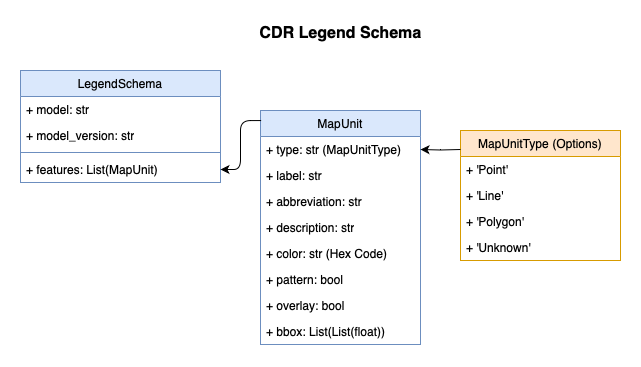

The diagram above was exported from draw.io. Its source (the exported page's mxGraphModel, read from the mxfile embedded in the PNG):
<mxGraphModel dx="982" dy="578" grid="1" gridSize="10" guides="1" tooltips="1" connect="1" arrows="1" fold="1" page="1" pageScale="1" pageWidth="850" pageHeight="1100" math="0" shadow="0">
  <root>
    <mxCell id="0" />
    <mxCell id="1" parent="0" />
    <mxCell id="qLpJWsk6rm7SQXWbLDvk-27" value="LegendSchema" style="swimlane;fontStyle=0;childLayout=stackLayout;horizontal=1;startSize=26;fillColor=#dae8fc;horizontalStack=0;resizeParent=1;resizeParentMax=0;resizeLast=0;collapsible=1;marginBottom=0;whiteSpace=wrap;html=1;strokeColor=#6c8ebf;" vertex="1" parent="1">
      <mxGeometry x="40" y="60" width="200" height="112" as="geometry" />
    </mxCell>
    <mxCell id="qLpJWsk6rm7SQXWbLDvk-28" value="+ model: str" style="text;strokeColor=none;fillColor=none;align=left;verticalAlign=top;spacingLeft=4;spacingRight=4;overflow=hidden;rotatable=0;points=[[0,0.5],[1,0.5]];portConstraint=eastwest;whiteSpace=wrap;html=1;" vertex="1" parent="qLpJWsk6rm7SQXWbLDvk-27">
      <mxGeometry y="26" width="200" height="26" as="geometry" />
    </mxCell>
    <mxCell id="qLpJWsk6rm7SQXWbLDvk-82" value="+ model_version: str" style="text;strokeColor=none;fillColor=none;align=left;verticalAlign=top;spacingLeft=4;spacingRight=4;overflow=hidden;rotatable=0;points=[[0,0.5],[1,0.5]];portConstraint=eastwest;whiteSpace=wrap;html=1;" vertex="1" parent="qLpJWsk6rm7SQXWbLDvk-27">
      <mxGeometry y="52" width="200" height="26" as="geometry" />
    </mxCell>
    <mxCell id="qLpJWsk6rm7SQXWbLDvk-83" value="" style="line;strokeWidth=1;fillColor=none;align=left;verticalAlign=middle;spacingTop=-1;spacingLeft=3;spacingRight=3;rotatable=0;labelPosition=right;points=[];portConstraint=eastwest;strokeColor=inherit;" vertex="1" parent="qLpJWsk6rm7SQXWbLDvk-27">
      <mxGeometry y="78" width="200" height="8" as="geometry" />
    </mxCell>
    <mxCell id="qLpJWsk6rm7SQXWbLDvk-29" value="+ features: List(MapUnit)" style="text;strokeColor=none;fillColor=none;align=left;verticalAlign=top;spacingLeft=4;spacingRight=4;overflow=hidden;rotatable=0;points=[[0,0.5],[1,0.5]];portConstraint=eastwest;whiteSpace=wrap;html=1;" vertex="1" parent="qLpJWsk6rm7SQXWbLDvk-27">
      <mxGeometry y="86" width="200" height="26" as="geometry" />
    </mxCell>
    <mxCell id="qLpJWsk6rm7SQXWbLDvk-41" value="MapUnit" style="swimlane;fontStyle=0;childLayout=stackLayout;horizontal=1;startSize=26;fillColor=#dae8fc;horizontalStack=0;resizeParent=1;resizeParentMax=0;resizeLast=0;collapsible=1;marginBottom=0;whiteSpace=wrap;html=1;strokeColor=#6c8ebf;" vertex="1" parent="1">
      <mxGeometry x="280" y="100" width="160" height="234" as="geometry" />
    </mxCell>
    <mxCell id="qLpJWsk6rm7SQXWbLDvk-42" value="+ type: str (MapUnitType)&amp;nbsp;" style="text;strokeColor=none;fillColor=none;align=left;verticalAlign=top;spacingLeft=4;spacingRight=4;overflow=hidden;rotatable=0;points=[[0,0.5],[1,0.5]];portConstraint=eastwest;whiteSpace=wrap;html=1;" vertex="1" parent="qLpJWsk6rm7SQXWbLDvk-41">
      <mxGeometry y="26" width="160" height="26" as="geometry" />
    </mxCell>
    <mxCell id="qLpJWsk6rm7SQXWbLDvk-43" value="+ label: str" style="text;strokeColor=none;fillColor=none;align=left;verticalAlign=top;spacingLeft=4;spacingRight=4;overflow=hidden;rotatable=0;points=[[0,0.5],[1,0.5]];portConstraint=eastwest;whiteSpace=wrap;html=1;" vertex="1" parent="qLpJWsk6rm7SQXWbLDvk-41">
      <mxGeometry y="52" width="160" height="26" as="geometry" />
    </mxCell>
    <mxCell id="qLpJWsk6rm7SQXWbLDvk-44" value="+ abbreviation: str" style="text;strokeColor=none;fillColor=none;align=left;verticalAlign=top;spacingLeft=4;spacingRight=4;overflow=hidden;rotatable=0;points=[[0,0.5],[1,0.5]];portConstraint=eastwest;whiteSpace=wrap;html=1;" vertex="1" parent="qLpJWsk6rm7SQXWbLDvk-41">
      <mxGeometry y="78" width="160" height="26" as="geometry" />
    </mxCell>
    <mxCell id="qLpJWsk6rm7SQXWbLDvk-45" value="+ description: str" style="text;strokeColor=none;fillColor=none;align=left;verticalAlign=top;spacingLeft=4;spacingRight=4;overflow=hidden;rotatable=0;points=[[0,0.5],[1,0.5]];portConstraint=eastwest;whiteSpace=wrap;html=1;" vertex="1" parent="qLpJWsk6rm7SQXWbLDvk-41">
      <mxGeometry y="104" width="160" height="26" as="geometry" />
    </mxCell>
    <mxCell id="qLpJWsk6rm7SQXWbLDvk-46" value="+ color: str (Hex Code)" style="text;strokeColor=none;fillColor=none;align=left;verticalAlign=top;spacingLeft=4;spacingRight=4;overflow=hidden;rotatable=0;points=[[0,0.5],[1,0.5]];portConstraint=eastwest;whiteSpace=wrap;html=1;" vertex="1" parent="qLpJWsk6rm7SQXWbLDvk-41">
      <mxGeometry y="130" width="160" height="26" as="geometry" />
    </mxCell>
    <mxCell id="qLpJWsk6rm7SQXWbLDvk-47" value="+ pattern: bool" style="text;strokeColor=none;fillColor=none;align=left;verticalAlign=top;spacingLeft=4;spacingRight=4;overflow=hidden;rotatable=0;points=[[0,0.5],[1,0.5]];portConstraint=eastwest;whiteSpace=wrap;html=1;" vertex="1" parent="qLpJWsk6rm7SQXWbLDvk-41">
      <mxGeometry y="156" width="160" height="26" as="geometry" />
    </mxCell>
    <mxCell id="qLpJWsk6rm7SQXWbLDvk-48" value="+ overlay: bool" style="text;strokeColor=none;fillColor=none;align=left;verticalAlign=top;spacingLeft=4;spacingRight=4;overflow=hidden;rotatable=0;points=[[0,0.5],[1,0.5]];portConstraint=eastwest;whiteSpace=wrap;html=1;" vertex="1" parent="qLpJWsk6rm7SQXWbLDvk-41">
      <mxGeometry y="182" width="160" height="26" as="geometry" />
    </mxCell>
    <mxCell id="qLpJWsk6rm7SQXWbLDvk-49" value="+ bbox: List(List(float))" style="text;strokeColor=none;fillColor=none;align=left;verticalAlign=top;spacingLeft=4;spacingRight=4;overflow=hidden;rotatable=0;points=[[0,0.5],[1,0.5]];portConstraint=eastwest;whiteSpace=wrap;html=1;" vertex="1" parent="qLpJWsk6rm7SQXWbLDvk-41">
      <mxGeometry y="208" width="160" height="26" as="geometry" />
    </mxCell>
    <mxCell id="qLpJWsk6rm7SQXWbLDvk-50" value="MapUnitType (Options)" style="swimlane;fontStyle=0;childLayout=stackLayout;horizontal=1;startSize=26;fillColor=#ffe6cc;horizontalStack=0;resizeParent=1;resizeParentMax=0;resizeLast=0;collapsible=1;marginBottom=0;whiteSpace=wrap;html=1;strokeColor=#d79b00;" vertex="1" parent="1">
      <mxGeometry x="480" y="120" width="160" height="130" as="geometry" />
    </mxCell>
    <mxCell id="qLpJWsk6rm7SQXWbLDvk-51" value="+ 'Point'" style="text;strokeColor=none;fillColor=none;align=left;verticalAlign=top;spacingLeft=4;spacingRight=4;overflow=hidden;rotatable=0;points=[[0,0.5],[1,0.5]];portConstraint=eastwest;whiteSpace=wrap;html=1;" vertex="1" parent="qLpJWsk6rm7SQXWbLDvk-50">
      <mxGeometry y="26" width="160" height="26" as="geometry" />
    </mxCell>
    <mxCell id="qLpJWsk6rm7SQXWbLDvk-52" value="+ 'Line'" style="text;strokeColor=none;fillColor=none;align=left;verticalAlign=top;spacingLeft=4;spacingRight=4;overflow=hidden;rotatable=0;points=[[0,0.5],[1,0.5]];portConstraint=eastwest;whiteSpace=wrap;html=1;" vertex="1" parent="qLpJWsk6rm7SQXWbLDvk-50">
      <mxGeometry y="52" width="160" height="26" as="geometry" />
    </mxCell>
    <mxCell id="qLpJWsk6rm7SQXWbLDvk-53" value="+ 'Polygon'" style="text;strokeColor=none;fillColor=none;align=left;verticalAlign=top;spacingLeft=4;spacingRight=4;overflow=hidden;rotatable=0;points=[[0,0.5],[1,0.5]];portConstraint=eastwest;whiteSpace=wrap;html=1;" vertex="1" parent="qLpJWsk6rm7SQXWbLDvk-50">
      <mxGeometry y="78" width="160" height="26" as="geometry" />
    </mxCell>
    <mxCell id="qLpJWsk6rm7SQXWbLDvk-54" value="+ 'Unknown'" style="text;strokeColor=none;fillColor=none;align=left;verticalAlign=top;spacingLeft=4;spacingRight=4;overflow=hidden;rotatable=0;points=[[0,0.5],[1,0.5]];portConstraint=eastwest;whiteSpace=wrap;html=1;" vertex="1" parent="qLpJWsk6rm7SQXWbLDvk-50">
      <mxGeometry y="104" width="160" height="26" as="geometry" />
    </mxCell>
    <mxCell id="qLpJWsk6rm7SQXWbLDvk-55" style="edgeStyle=orthogonalEdgeStyle;rounded=1;orthogonalLoop=1;jettySize=auto;html=1;exitX=0.004;exitY=0.043;exitDx=0;exitDy=0;entryX=1;entryY=0.5;entryDx=0;entryDy=0;curved=0;exitPerimeter=0;" edge="1" parent="1" source="qLpJWsk6rm7SQXWbLDvk-41" target="qLpJWsk6rm7SQXWbLDvk-29">
      <mxGeometry relative="1" as="geometry" />
    </mxCell>
    <mxCell id="qLpJWsk6rm7SQXWbLDvk-58" value="&lt;font style=&quot;font-size: 16px;&quot;&gt;CDR Legend Schema&lt;/font&gt;" style="text;align=center;fontStyle=1;verticalAlign=middle;spacingLeft=3;spacingRight=3;strokeColor=none;rotatable=0;points=[[0,0.5],[1,0.5]];portConstraint=eastwest;html=1;" vertex="1" parent="1">
      <mxGeometry x="320" y="10" width="80" height="26" as="geometry" />
    </mxCell>
    <mxCell id="qLpJWsk6rm7SQXWbLDvk-84" style="edgeStyle=orthogonalEdgeStyle;rounded=0;orthogonalLoop=1;jettySize=auto;html=1;entryX=1;entryY=0.5;entryDx=0;entryDy=0;" edge="1" parent="1" target="qLpJWsk6rm7SQXWbLDvk-42">
      <mxGeometry relative="1" as="geometry">
        <mxPoint x="480" y="139" as="sourcePoint" />
      </mxGeometry>
    </mxCell>
  </root>
</mxGraphModel>